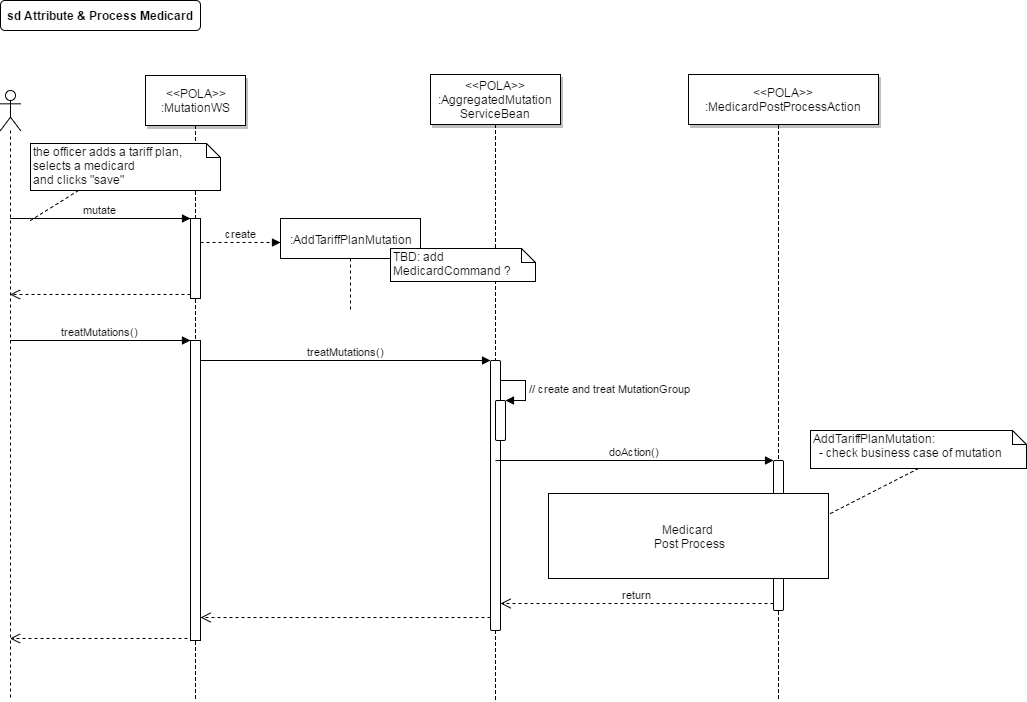

The diagram above was exported from draw.io. Its source (the exported page's mxGraphModel, read from the mxfile embedded in the PNG):
<mxGraphModel dx="1826" dy="1155" grid="1" gridSize="10" guides="1" tooltips="1" connect="1" arrows="1" fold="1" page="0" pageScale="1.5" pageWidth="826" pageHeight="1169" background="#ffffff" math="0" shadow="0">
  <root>
    <mxCell id="0" style=";html=1;" />
    <mxCell id="1" style=";html=1;" parent="0" />
    <mxCell id="235" value="" style="edgeStyle=elbowEdgeStyle;elbow=horizontal;endArrow=none;dashed=1;html=1;exitX=0.5;exitY=1;" edge="1" parent="1" target="232">
      <mxGeometry x="565" y="319" width="100" height="100" as="geometry">
        <mxPoint x="205" y="104" as="sourcePoint" />
        <mxPoint x="205" y="877" as="targetPoint" />
      </mxGeometry>
    </mxCell>
    <mxCell id="232" value="" style="html=1;points=[];perimeter=orthogonalPerimeter;rounded=1;" vertex="1" parent="1">
      <mxGeometry x="200" y="340" width="10" height="270" as="geometry" />
    </mxCell>
    <mxCell id="227" value="" style="edgeStyle=elbowEdgeStyle;elbow=horizontal;endArrow=none;dashed=1;html=1;exitX=0.5;exitY=1;" edge="1" parent="1" source="232">
      <mxGeometry x="565" y="319" width="100" height="100" as="geometry">
        <mxPoint x="205" y="104" as="sourcePoint" />
        <mxPoint x="205" y="680" as="targetPoint" />
      </mxGeometry>
    </mxCell>
    <mxCell id="71" value="sd Attribute &amp;amp; Process Medicard" style="rounded=1;fontStyle=1;fillColor=#FFFFFF;strokeColor=#000000;html=1;" parent="1" vertex="1">
      <mxGeometry x="-290" y="-20" width="200" height="30" as="geometry" />
    </mxCell>
    <mxCell id="131" value="" style="shape=umlLifeline;participant=umlActor;perimeter=lifelinePerimeter;whiteSpace=wrap;html=1;container=1;collapsible=0;recursiveResize=0;verticalAlign=top;spacingTop=36;labelBackgroundColor=#ffffff;outlineConnect=0;rounded=0;" parent="1" vertex="1">
      <mxGeometry x="-290" y="70" width="20" height="610" as="geometry" />
    </mxCell>
    <mxCell id="132" value="" style="edgeStyle=elbowEdgeStyle;elbow=horizontal;endArrow=none;dashed=1;html=1;exitX=0.5;exitY=1;" parent="1" source="136" edge="1">
      <mxGeometry x="265" y="320" width="100" height="100" as="geometry">
        <mxPoint x="-100" y="115" as="sourcePoint" />
        <mxPoint x="-95" y="680" as="targetPoint" />
      </mxGeometry>
    </mxCell>
    <mxCell id="136" value="&amp;lt;&amp;lt;POLA&amp;gt;&amp;gt;&lt;br&gt;:&lt;span&gt;MutationWS&lt;/span&gt;" style="shadow=1;fillColor=#FFFFFF;strokeColor=#000000;html=1;" parent="1" vertex="1">
      <mxGeometry x="-145" y="55" width="100" height="50" as="geometry" />
    </mxCell>
    <mxCell id="138" value="" style="html=1;points=[];perimeter=orthogonalPerimeter;rounded=0;" parent="1" vertex="1">
      <mxGeometry x="-100" y="320" width="10" height="300" as="geometry" />
    </mxCell>
    <mxCell id="139" value="treatMutations()" style="html=1;verticalAlign=bottom;endArrow=block;" parent="1" edge="1">
      <mxGeometry relative="1" as="geometry">
        <mxPoint x="-280.5" y="320" as="sourcePoint" />
        <mxPoint x="-100" y="320" as="targetPoint" />
      </mxGeometry>
    </mxCell>
    <mxCell id="140" value="" style="html=1;verticalAlign=bottom;endArrow=open;dashed=1;endSize=8;exitX=-0.3;exitY=0.993;exitPerimeter=0;" parent="1" source="138" target="131" edge="1">
      <mxGeometry relative="1" as="geometry">
        <mxPoint x="-280.5" y="380" as="targetPoint" />
      </mxGeometry>
    </mxCell>
    <mxCell id="142" value="" style="html=1;points=[];perimeter=orthogonalPerimeter;rounded=0;" parent="1" vertex="1">
      <mxGeometry x="-100" y="198" width="10" height="80" as="geometry" />
    </mxCell>
    <mxCell id="143" value="mutate" style="html=1;verticalAlign=bottom;endArrow=block;entryX=0;entryY=0;" parent="1" target="142" edge="1">
      <mxGeometry relative="1" as="geometry">
        <mxPoint x="-280.5" y="198" as="sourcePoint" />
      </mxGeometry>
    </mxCell>
    <mxCell id="144" value="" style="html=1;verticalAlign=bottom;endArrow=open;dashed=1;endSize=8;exitX=0;exitY=0.95;" parent="1" source="142" edge="1">
      <mxGeometry relative="1" as="geometry">
        <mxPoint x="-280.5" y="274" as="targetPoint" />
      </mxGeometry>
    </mxCell>
    <mxCell id="148" value="&lt;span lang=&quot;EN-US&quot;&gt;the officer adds a tariff plan, selects a medicard&lt;br&gt;and clicks &quot;save&quot;&lt;/span&gt;" style="shape=note;whiteSpace=wrap;html=1;size=14;verticalAlign=top;align=left;spacingTop=-6;rounded=1;" parent="1" vertex="1">
      <mxGeometry x="-260" y="123" width="190" height="47" as="geometry" />
    </mxCell>
    <mxCell id="149" style="rounded=0;html=1;endFill=0;dashed=1;endArrow=none;exitX=0.25;exitY=1;" parent="1" source="148" edge="1">
      <mxGeometry relative="1" as="geometry">
        <mxPoint x="808.6363636363635" y="173" as="sourcePoint" />
        <mxPoint x="-260" y="200" as="targetPoint" />
      </mxGeometry>
    </mxCell>
    <mxCell id="150" value=":AddTariffPlanMutation" style="shape=umlLifeline;perimeter=lifelinePerimeter;whiteSpace=wrap;html=1;container=1;collapsible=0;recursiveResize=0;outlineConnect=0;rounded=0;" parent="1" vertex="1">
      <mxGeometry x="-10" y="198" width="140" height="92" as="geometry" />
    </mxCell>
    <mxCell id="152" value="create" style="html=1;verticalAlign=bottom;endArrow=block;startSize=8;dashed=1" parent="1" edge="1">
      <mxGeometry width="60" relative="1" as="geometry">
        <mxPoint x="-90" y="222" as="sourcePoint" />
        <mxPoint x="-10" y="222" as="targetPoint" />
      </mxGeometry>
    </mxCell>
    <mxCell id="172" value="&amp;lt;&amp;lt;POLA&amp;gt;&amp;gt;&lt;br&gt;:MedicardPostProcessAction&lt;br&gt;" style="shadow=1;fillColor=#FFFFFF;strokeColor=#000000;html=1;" parent="1" vertex="1">
      <mxGeometry x="398" y="54" width="190" height="50" as="geometry" />
    </mxCell>
    <mxCell id="173" value="" style="edgeStyle=elbowEdgeStyle;elbow=horizontal;endArrow=none;dashed=1;html=1;exitX=0.5;exitY=1;" parent="1" edge="1">
      <mxGeometry x="848" y="320" width="100" height="100" as="geometry">
        <mxPoint x="488" y="105" as="sourcePoint" />
        <mxPoint x="488" y="680" as="targetPoint" />
      </mxGeometry>
    </mxCell>
    <mxCell id="177" value="AddTariffPlanMutation:&lt;br&gt;&amp;nbsp; - check business case of mutation" style="shape=note;whiteSpace=wrap;html=1;size=14;verticalAlign=top;align=left;spacingTop=-6;" parent="1" vertex="1">
      <mxGeometry x="520" y="410" width="216" height="38" as="geometry" />
    </mxCell>
    <mxCell id="191" style="rounded=0;html=1;endFill=0;dashed=1;endArrow=none;exitX=0.5;exitY=1;entryX=1;entryY=0.25;" parent="1" source="177" target="221" edge="1">
      <mxGeometry relative="1" as="geometry">
        <mxPoint x="621" y="383" as="sourcePoint" />
        <mxPoint x="576" y="473" as="targetPoint" />
      </mxGeometry>
    </mxCell>
    <mxCell id="224" value="TBD: add MedicardCommand ?" style="shape=note;whiteSpace=wrap;html=1;size=14;verticalAlign=top;align=left;spacingTop=-6;rounded=1;" parent="1" vertex="1">
      <mxGeometry x="100" y="228" width="145" height="33" as="geometry" />
    </mxCell>
    <mxCell id="225" value="&amp;lt;&amp;lt;POLA&amp;gt;&amp;gt;&lt;br&gt;&lt;span&gt;:&lt;/span&gt;AggregatedMutation&lt;br&gt;ServiceBean" style="shadow=1;fillColor=#FFFFFF;strokeColor=#000000;html=1;" vertex="1" parent="1">
      <mxGeometry x="140" y="54" width="130" height="50" as="geometry" />
    </mxCell>
    <mxCell id="228" value="" style="html=1;points=[];perimeter=orthogonalPerimeter;rounded=1;" vertex="1" parent="1">
      <mxGeometry x="205" y="380" width="10" height="40" as="geometry" />
    </mxCell>
    <mxCell id="229" value="// create and treat MutationGroup" style="edgeStyle=orthogonalEdgeStyle;html=1;align=left;spacingLeft=2;endArrow=block;rounded=0;entryX=1;entryY=0;" edge="1" target="228" parent="1">
      <mxGeometry relative="1" as="geometry">
        <mxPoint x="210" y="360" as="sourcePoint" />
        <Array as="points">
          <mxPoint x="235" y="360" />
        </Array>
      </mxGeometry>
    </mxCell>
    <mxCell id="233" value="treatMutations()" style="html=1;verticalAlign=bottom;endArrow=block;entryX=0;entryY=0;" edge="1" target="232" parent="1" source="138">
      <mxGeometry relative="1" as="geometry">
        <mxPoint x="-35" y="340" as="sourcePoint" />
      </mxGeometry>
    </mxCell>
    <mxCell id="234" value="" style="html=1;verticalAlign=bottom;endArrow=open;dashed=1;endSize=8;exitX=0;exitY=0.95;" edge="1" source="232" parent="1" target="138">
      <mxGeometry relative="1" as="geometry">
        <mxPoint x="-35" y="416" as="targetPoint" />
      </mxGeometry>
    </mxCell>
    <mxCell id="237" value="doAction()" style="html=1;verticalAlign=bottom;endArrow=block;entryX=0;entryY=0;" edge="1" target="236" parent="1">
      <mxGeometry relative="1" as="geometry">
        <mxPoint x="205" y="440" as="sourcePoint" />
      </mxGeometry>
    </mxCell>
    <mxCell id="238" value="return" style="html=1;verticalAlign=bottom;endArrow=open;dashed=1;endSize=8;exitX=0;exitY=0.95;" edge="1" source="236" parent="1" target="232">
      <mxGeometry relative="1" as="geometry">
        <mxPoint x="305" y="516" as="targetPoint" />
      </mxGeometry>
    </mxCell>
    <mxCell id="236" value="" style="html=1;points=[];perimeter=orthogonalPerimeter;rounded=1;" vertex="1" parent="1">
      <mxGeometry x="483" y="440" width="10" height="150" as="geometry" />
    </mxCell>
    <mxCell id="221" value="Medicard&amp;nbsp;&lt;div&gt;Post Process&lt;/div&gt;" style="whiteSpace=wrap;html=1;" parent="1" vertex="1">
      <mxGeometry x="258" y="473" width="280" height="85" as="geometry" />
    </mxCell>
  </root>
</mxGraphModel>